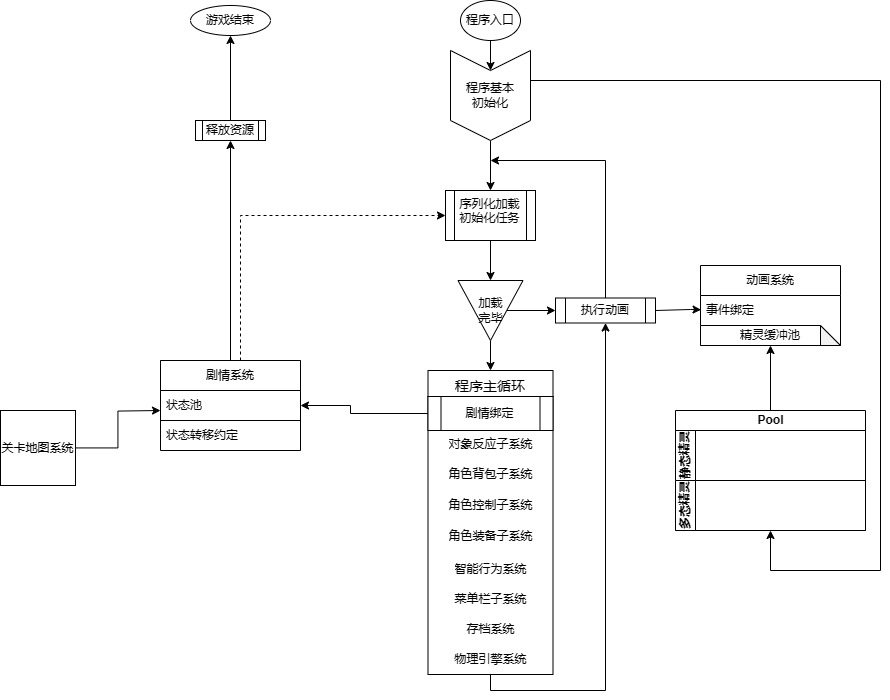

The diagram above was exported from draw.io. Its source (the exported page's mxGraphModel, read from the mxfile embedded in the PNG):
<mxGraphModel dx="1916" dy="780" grid="1" gridSize="10" guides="1" tooltips="1" connect="1" arrows="1" fold="1" page="1" pageScale="1" pageWidth="827" pageHeight="1169" math="0" shadow="0">
  <root>
    <mxCell id="WIyWlLk6GJQsqaUBKTNV-0" />
    <mxCell id="WIyWlLk6GJQsqaUBKTNV-1" parent="WIyWlLk6GJQsqaUBKTNV-0" />
    <mxCell id="0WdowG1vUoHoDSXFURmf-1" value="" style="edgeStyle=orthogonalEdgeStyle;rounded=0;orthogonalLoop=1;jettySize=auto;html=1;" parent="WIyWlLk6GJQsqaUBKTNV-1" source="SjPYoiTCIIVA5fqreVLB-0" target="0WdowG1vUoHoDSXFURmf-0" edge="1">
      <mxGeometry relative="1" as="geometry" />
    </mxCell>
    <mxCell id="SjPYoiTCIIVA5fqreVLB-0" value="程序入口" style="ellipse;whiteSpace=wrap;html=1;rounded=0;" parent="WIyWlLk6GJQsqaUBKTNV-1" vertex="1">
      <mxGeometry x="380" y="180" width="60" height="40" as="geometry" />
    </mxCell>
    <mxCell id="0WdowG1vUoHoDSXFURmf-3" value="" style="edgeStyle=orthogonalEdgeStyle;rounded=0;orthogonalLoop=1;jettySize=auto;html=1;" parent="WIyWlLk6GJQsqaUBKTNV-1" source="0WdowG1vUoHoDSXFURmf-0" target="0WdowG1vUoHoDSXFURmf-2" edge="1">
      <mxGeometry relative="1" as="geometry" />
    </mxCell>
    <mxCell id="0WdowG1vUoHoDSXFURmf-0" value="程序基本&lt;div&gt;初始化&lt;/div&gt;" style="shape=step;perimeter=stepPerimeter;whiteSpace=wrap;html=1;fixedSize=1;rounded=0;direction=south;" parent="WIyWlLk6GJQsqaUBKTNV-1" vertex="1">
      <mxGeometry x="370" y="230" width="80" height="90" as="geometry" />
    </mxCell>
    <mxCell id="0WdowG1vUoHoDSXFURmf-6" value="" style="edgeStyle=orthogonalEdgeStyle;rounded=0;orthogonalLoop=1;jettySize=auto;html=1;entryX=0.5;entryY=1;entryDx=0;entryDy=0;exitX=0.5;exitY=1;exitDx=0;exitDy=0;" parent="WIyWlLk6GJQsqaUBKTNV-1" source="JeL8BueMryvuOBOtN9NG-6" target="0WdowG1vUoHoDSXFURmf-5" edge="1">
      <mxGeometry relative="1" as="geometry">
        <mxPoint x="410" y="850" as="sourcePoint" />
        <mxPoint x="580" y="430" as="targetPoint" />
        <Array as="points">
          <mxPoint x="410" y="870" />
          <mxPoint x="525" y="870" />
        </Array>
      </mxGeometry>
    </mxCell>
    <mxCell id="bL26S5UOHNuD_MVaeT0V-12" value="" style="edgeStyle=orthogonalEdgeStyle;rounded=0;orthogonalLoop=1;jettySize=auto;html=1;" parent="WIyWlLk6GJQsqaUBKTNV-1" source="0WdowG1vUoHoDSXFURmf-2" target="bL26S5UOHNuD_MVaeT0V-9" edge="1">
      <mxGeometry relative="1" as="geometry" />
    </mxCell>
    <mxCell id="0WdowG1vUoHoDSXFURmf-2" value="序列化加载初始化任务&#10;" style="shape=process;whiteSpace=wrap;html=1;backgroundOutline=1;rounded=0;verticalAlign=top;" parent="WIyWlLk6GJQsqaUBKTNV-1" vertex="1">
      <mxGeometry x="365" y="370" width="90" height="50" as="geometry" />
    </mxCell>
    <mxCell id="JeL8BueMryvuOBOtN9NG-11" value="" style="edgeStyle=orthogonalEdgeStyle;rounded=0;orthogonalLoop=1;jettySize=auto;html=1;entryX=0.004;entryY=0.475;entryDx=0;entryDy=0;entryPerimeter=0;" edge="1" parent="WIyWlLk6GJQsqaUBKTNV-1" target="JeL8BueMryvuOBOtN9NG-8">
      <mxGeometry relative="1" as="geometry">
        <mxPoint x="575.0014942528736" y="490" as="sourcePoint" />
        <mxPoint x="671.11" y="502.7900000000001" as="targetPoint" />
        <Array as="points">
          <mxPoint x="575" y="489" />
          <mxPoint x="610" y="489" />
        </Array>
      </mxGeometry>
    </mxCell>
    <mxCell id="0WdowG1vUoHoDSXFURmf-5" value="执行动画" style="shape=process;whiteSpace=wrap;html=1;backgroundOutline=1;rounded=0;" parent="WIyWlLk6GJQsqaUBKTNV-1" vertex="1">
      <mxGeometry x="475" y="477.5" width="100" height="25" as="geometry" />
    </mxCell>
    <mxCell id="0WdowG1vUoHoDSXFURmf-7" style="edgeStyle=orthogonalEdgeStyle;rounded=0;orthogonalLoop=1;jettySize=auto;html=1;exitX=0.5;exitY=0;exitDx=0;exitDy=0;" parent="WIyWlLk6GJQsqaUBKTNV-1" source="0WdowG1vUoHoDSXFURmf-5" edge="1">
      <mxGeometry relative="1" as="geometry">
        <mxPoint x="410" y="340" as="targetPoint" />
        <Array as="points">
          <mxPoint x="525" y="340" />
          <mxPoint x="410" y="340" />
        </Array>
      </mxGeometry>
    </mxCell>
    <mxCell id="0WdowG1vUoHoDSXFURmf-19" style="edgeStyle=orthogonalEdgeStyle;rounded=0;orthogonalLoop=1;jettySize=auto;html=1;entryX=0.5;entryY=0;entryDx=0;entryDy=0;" parent="WIyWlLk6GJQsqaUBKTNV-1" target="0WdowG1vUoHoDSXFURmf-14" edge="1">
      <mxGeometry relative="1" as="geometry">
        <mxPoint x="409.9999999999999" y="520" as="sourcePoint" />
      </mxGeometry>
    </mxCell>
    <mxCell id="0WdowG1vUoHoDSXFURmf-14" value="程序主循环" style="swimlane;fontStyle=0;childLayout=stackLayout;horizontal=1;startSize=26;horizontalStack=0;resizeParent=1;resizeParentMax=0;resizeLast=0;collapsible=1;marginBottom=0;align=center;fontSize=14;spacingTop=4;" parent="WIyWlLk6GJQsqaUBKTNV-1" vertex="1">
      <mxGeometry x="347.5" y="550" width="125" height="304" as="geometry">
        <mxRectangle x="360" y="650" width="100" height="20" as="alternateBounds" />
      </mxGeometry>
    </mxCell>
    <mxCell id="JeL8BueMryvuOBOtN9NG-22" value="剧情绑定" style="shape=process;whiteSpace=wrap;html=1;backgroundOutline=1;" vertex="1" parent="0WdowG1vUoHoDSXFURmf-14">
      <mxGeometry y="26" width="125" height="34" as="geometry" />
    </mxCell>
    <mxCell id="0WdowG1vUoHoDSXFURmf-15" value="对象反应子系统" style="text;strokeColor=none;fillColor=none;spacingLeft=4;spacingRight=4;overflow=hidden;rotatable=0;points=[[0,0.5],[1,0.5]];portConstraint=eastwest;fontSize=12;whiteSpace=wrap;html=1;align=center;" parent="0WdowG1vUoHoDSXFURmf-14" vertex="1">
      <mxGeometry y="60" width="125" height="30" as="geometry" />
    </mxCell>
    <mxCell id="0WdowG1vUoHoDSXFURmf-17" value="角色背包子系统" style="text;strokeColor=none;fillColor=none;spacingLeft=4;spacingRight=4;overflow=hidden;rotatable=0;points=[[0,0.5],[1,0.5]];portConstraint=eastwest;fontSize=12;whiteSpace=wrap;html=1;align=center;" parent="0WdowG1vUoHoDSXFURmf-14" vertex="1">
      <mxGeometry y="90" width="125" height="30" as="geometry" />
    </mxCell>
    <mxCell id="bL26S5UOHNuD_MVaeT0V-30" value="角色控制子系统" style="text;html=1;align=center;verticalAlign=middle;whiteSpace=wrap;rounded=0;spacingLeft=4;spacingRight=4;" parent="0WdowG1vUoHoDSXFURmf-14" vertex="1">
      <mxGeometry y="120" width="125" height="30" as="geometry" />
    </mxCell>
    <mxCell id="bL26S5UOHNuD_MVaeT0V-13" value="角色装备子系统" style="text;strokeColor=none;fillColor=none;spacingLeft=4;spacingRight=4;overflow=hidden;rotatable=0;points=[[0,0.5],[1,0.5]];portConstraint=eastwest;fontSize=12;whiteSpace=wrap;html=1;align=center;spacingTop=2;" parent="0WdowG1vUoHoDSXFURmf-14" vertex="1">
      <mxGeometry y="150" width="125" height="34" as="geometry" />
    </mxCell>
    <mxCell id="bL26S5UOHNuD_MVaeT0V-21" value="智能行为系统" style="text;strokeColor=none;fillColor=none;align=center;verticalAlign=middle;spacingLeft=4;spacingRight=4;overflow=hidden;points=[[0,0.5],[1,0.5]];portConstraint=eastwest;rotatable=0;whiteSpace=wrap;html=1;" parent="0WdowG1vUoHoDSXFURmf-14" vertex="1">
      <mxGeometry y="184" width="125" height="30" as="geometry" />
    </mxCell>
    <mxCell id="bL26S5UOHNuD_MVaeT0V-29" value="菜单栏子系统" style="text;html=1;align=center;verticalAlign=middle;whiteSpace=wrap;rounded=0;spacingLeft=4;spacingRight=4;" parent="0WdowG1vUoHoDSXFURmf-14" vertex="1">
      <mxGeometry y="214" width="125" height="30" as="geometry" />
    </mxCell>
    <mxCell id="bL26S5UOHNuD_MVaeT0V-33" value="存档系统" style="text;html=1;align=center;verticalAlign=middle;whiteSpace=wrap;rounded=0;spacingRight=4;spacingLeft=4;" parent="0WdowG1vUoHoDSXFURmf-14" vertex="1">
      <mxGeometry y="244" width="125" height="30" as="geometry" />
    </mxCell>
    <mxCell id="JeL8BueMryvuOBOtN9NG-6" value="物理引擎系统" style="text;html=1;align=center;verticalAlign=middle;whiteSpace=wrap;rounded=0;" vertex="1" parent="0WdowG1vUoHoDSXFURmf-14">
      <mxGeometry y="274" width="125" height="30" as="geometry" />
    </mxCell>
    <mxCell id="JeL8BueMryvuOBOtN9NG-2" style="edgeStyle=orthogonalEdgeStyle;rounded=0;orthogonalLoop=1;jettySize=auto;html=1;exitX=0.5;exitY=1;exitDx=0;exitDy=0;" edge="1" parent="0WdowG1vUoHoDSXFURmf-14" source="bL26S5UOHNuD_MVaeT0V-33" target="bL26S5UOHNuD_MVaeT0V-33">
      <mxGeometry relative="1" as="geometry" />
    </mxCell>
    <mxCell id="bL26S5UOHNuD_MVaeT0V-10" value="" style="edgeStyle=orthogonalEdgeStyle;rounded=0;orthogonalLoop=1;jettySize=auto;html=1;" parent="WIyWlLk6GJQsqaUBKTNV-1" source="bL26S5UOHNuD_MVaeT0V-9" target="0WdowG1vUoHoDSXFURmf-5" edge="1">
      <mxGeometry relative="1" as="geometry" />
    </mxCell>
    <mxCell id="bL26S5UOHNuD_MVaeT0V-9" value="加&lt;span style=&quot;background-color: initial;&quot;&gt;载&lt;/span&gt;&lt;div&gt;完毕&lt;/div&gt;" style="triangle;whiteSpace=wrap;html=1;direction=south;" parent="WIyWlLk6GJQsqaUBKTNV-1" vertex="1">
      <mxGeometry x="377.5" y="460" width="65" height="60" as="geometry" />
    </mxCell>
    <mxCell id="JeL8BueMryvuOBOtN9NG-7" value="动画系统" style="swimlane;fontStyle=0;childLayout=stackLayout;horizontal=1;startSize=30;horizontalStack=0;resizeParent=1;resizeParentMax=0;resizeLast=0;collapsible=1;marginBottom=0;whiteSpace=wrap;html=1;" vertex="1" parent="WIyWlLk6GJQsqaUBKTNV-1">
      <mxGeometry x="620" y="445" width="140" height="80" as="geometry" />
    </mxCell>
    <mxCell id="JeL8BueMryvuOBOtN9NG-8" value="事件绑定" style="text;strokeColor=none;fillColor=none;align=left;verticalAlign=middle;spacingLeft=4;spacingRight=4;overflow=hidden;points=[[0,0.5],[1,0.5]];portConstraint=eastwest;rotatable=0;whiteSpace=wrap;html=1;" vertex="1" parent="JeL8BueMryvuOBOtN9NG-7">
      <mxGeometry y="30" width="140" height="30" as="geometry" />
    </mxCell>
    <mxCell id="JeL8BueMryvuOBOtN9NG-20" value="&lt;div style=&quot;text-align: left;&quot;&gt;&lt;span style=&quot;background-color: initial;&quot;&gt;精灵缓冲池&lt;/span&gt;&lt;/div&gt;" style="shape=note;whiteSpace=wrap;html=1;backgroundOutline=1;darkOpacity=0.05;" vertex="1" parent="JeL8BueMryvuOBOtN9NG-7">
      <mxGeometry y="60" width="140" height="20" as="geometry" />
    </mxCell>
    <mxCell id="JeL8BueMryvuOBOtN9NG-13" value="Pool" style="swimlane;childLayout=stackLayout;resizeParent=1;resizeParentMax=0;horizontal=1;startSize=20;horizontalStack=0;html=1;" vertex="1" parent="WIyWlLk6GJQsqaUBKTNV-1">
      <mxGeometry x="595" y="590" width="190" height="120" as="geometry" />
    </mxCell>
    <mxCell id="JeL8BueMryvuOBOtN9NG-14" value="静态精灵" style="swimlane;startSize=20;horizontal=0;html=1;" vertex="1" parent="JeL8BueMryvuOBOtN9NG-13">
      <mxGeometry y="20" width="190" height="50" as="geometry" />
    </mxCell>
    <mxCell id="JeL8BueMryvuOBOtN9NG-15" value="多态精灵" style="swimlane;startSize=20;horizontal=0;html=1;" vertex="1" parent="JeL8BueMryvuOBOtN9NG-13">
      <mxGeometry y="70" width="190" height="50" as="geometry" />
    </mxCell>
    <mxCell id="JeL8BueMryvuOBOtN9NG-19" style="edgeStyle=orthogonalEdgeStyle;rounded=0;orthogonalLoop=1;jettySize=auto;html=1;entryX=0.5;entryY=1;entryDx=0;entryDy=0;" edge="1" parent="WIyWlLk6GJQsqaUBKTNV-1" source="JeL8BueMryvuOBOtN9NG-13" target="JeL8BueMryvuOBOtN9NG-7">
      <mxGeometry relative="1" as="geometry">
        <mxPoint x="689.02" y="537.01" as="targetPoint" />
        <Array as="points" />
      </mxGeometry>
    </mxCell>
    <mxCell id="JeL8BueMryvuOBOtN9NG-21" style="edgeStyle=orthogonalEdgeStyle;rounded=0;orthogonalLoop=1;jettySize=auto;html=1;entryX=0.5;entryY=1;entryDx=0;entryDy=0;" edge="1" parent="WIyWlLk6GJQsqaUBKTNV-1" source="0WdowG1vUoHoDSXFURmf-0" target="JeL8BueMryvuOBOtN9NG-15">
      <mxGeometry relative="1" as="geometry">
        <Array as="points">
          <mxPoint x="800" y="260" />
          <mxPoint x="800" y="750" />
          <mxPoint x="690" y="750" />
        </Array>
      </mxGeometry>
    </mxCell>
    <mxCell id="JeL8BueMryvuOBOtN9NG-48" style="edgeStyle=orthogonalEdgeStyle;rounded=0;orthogonalLoop=1;jettySize=auto;html=1;entryX=0.5;entryY=1;entryDx=0;entryDy=0;exitX=0.5;exitY=0.032;exitDx=0;exitDy=0;exitPerimeter=0;" edge="1" parent="WIyWlLk6GJQsqaUBKTNV-1" source="JeL8BueMryvuOBOtN9NG-64" target="JeL8BueMryvuOBOtN9NG-51">
      <mxGeometry relative="1" as="geometry">
        <mxPoint x="160" y="390" as="targetPoint" />
        <mxPoint x="150" y="490" as="sourcePoint" />
      </mxGeometry>
    </mxCell>
    <mxCell id="JeL8BueMryvuOBOtN9NG-50" value="游戏结束" style="ellipse;whiteSpace=wrap;html=1;" vertex="1" parent="WIyWlLk6GJQsqaUBKTNV-1">
      <mxGeometry x="110" y="185" width="80" height="30" as="geometry" />
    </mxCell>
    <mxCell id="JeL8BueMryvuOBOtN9NG-52" value="" style="edgeStyle=orthogonalEdgeStyle;rounded=0;orthogonalLoop=1;jettySize=auto;html=1;" edge="1" parent="WIyWlLk6GJQsqaUBKTNV-1" source="JeL8BueMryvuOBOtN9NG-51" target="JeL8BueMryvuOBOtN9NG-50">
      <mxGeometry relative="1" as="geometry" />
    </mxCell>
    <mxCell id="JeL8BueMryvuOBOtN9NG-51" value="释放资源" style="shape=process;whiteSpace=wrap;html=1;backgroundOutline=1;" vertex="1" parent="WIyWlLk6GJQsqaUBKTNV-1">
      <mxGeometry x="115" y="300" width="70" height="20" as="geometry" />
    </mxCell>
    <mxCell id="JeL8BueMryvuOBOtN9NG-64" value="List" style="swimlane;fontStyle=0;childLayout=stackLayout;horizontal=1;startSize=30;horizontalStack=0;resizeParent=1;resizeParentMax=0;resizeLast=0;collapsible=1;marginBottom=0;whiteSpace=wrap;html=1;" vertex="1" parent="WIyWlLk6GJQsqaUBKTNV-1">
      <mxGeometry x="80" y="540" width="140" height="90" as="geometry" />
    </mxCell>
    <mxCell id="JeL8BueMryvuOBOtN9NG-65" value="状态池" style="text;strokeColor=none;fillColor=none;align=left;verticalAlign=middle;spacingLeft=4;spacingRight=4;overflow=hidden;points=[[0,0.5],[1,0.5]];portConstraint=eastwest;rotatable=0;whiteSpace=wrap;html=1;" vertex="1" parent="JeL8BueMryvuOBOtN9NG-64">
      <mxGeometry y="30" width="140" height="30" as="geometry" />
    </mxCell>
    <mxCell id="JeL8BueMryvuOBOtN9NG-66" value="状态转移约定" style="text;strokeColor=none;fillColor=none;align=left;verticalAlign=middle;spacingLeft=4;spacingRight=4;overflow=hidden;points=[[0,0.5],[1,0.5]];portConstraint=eastwest;rotatable=0;whiteSpace=wrap;html=1;" vertex="1" parent="JeL8BueMryvuOBOtN9NG-64">
      <mxGeometry y="60" width="140" height="30" as="geometry" />
    </mxCell>
    <mxCell id="JeL8BueMryvuOBOtN9NG-89" style="edgeStyle=orthogonalEdgeStyle;rounded=0;orthogonalLoop=1;jettySize=auto;html=1;dashed=1;" edge="1" parent="WIyWlLk6GJQsqaUBKTNV-1" source="JeL8BueMryvuOBOtN9NG-69" target="0WdowG1vUoHoDSXFURmf-2">
      <mxGeometry relative="1" as="geometry">
        <Array as="points">
          <mxPoint x="160" y="395" />
        </Array>
      </mxGeometry>
    </mxCell>
    <mxCell id="JeL8BueMryvuOBOtN9NG-69" value="剧情系统" style="swimlane;fontStyle=0;childLayout=stackLayout;horizontal=1;startSize=30;horizontalStack=0;resizeParent=1;resizeParentMax=0;resizeLast=0;collapsible=1;marginBottom=0;whiteSpace=wrap;html=1;" vertex="1" parent="WIyWlLk6GJQsqaUBKTNV-1">
      <mxGeometry x="80" y="540" width="140" height="60" as="geometry" />
    </mxCell>
    <mxCell id="JeL8BueMryvuOBOtN9NG-82" style="edgeStyle=orthogonalEdgeStyle;rounded=0;orthogonalLoop=1;jettySize=auto;html=1;entryX=1;entryY=0.75;entryDx=0;entryDy=0;" edge="1" parent="WIyWlLk6GJQsqaUBKTNV-1" source="JeL8BueMryvuOBOtN9NG-22" target="JeL8BueMryvuOBOtN9NG-69">
      <mxGeometry relative="1" as="geometry">
        <mxPoint x="220.41999999999996" y="593.85" as="targetPoint" />
        <Array as="points">
          <mxPoint x="270" y="593" />
          <mxPoint x="270" y="585" />
        </Array>
      </mxGeometry>
    </mxCell>
    <mxCell id="JeL8BueMryvuOBOtN9NG-86" value="" style="edgeStyle=orthogonalEdgeStyle;rounded=0;orthogonalLoop=1;jettySize=auto;html=1;" edge="1" parent="WIyWlLk6GJQsqaUBKTNV-1" source="JeL8BueMryvuOBOtN9NG-85">
      <mxGeometry relative="1" as="geometry">
        <mxPoint x="80" y="590" as="targetPoint" />
      </mxGeometry>
    </mxCell>
    <mxCell id="JeL8BueMryvuOBOtN9NG-85" value="关卡地图系统" style="whiteSpace=wrap;html=1;aspect=fixed;" vertex="1" parent="WIyWlLk6GJQsqaUBKTNV-1">
      <mxGeometry x="-80" y="590" width="75" height="75" as="geometry" />
    </mxCell>
  </root>
</mxGraphModel>